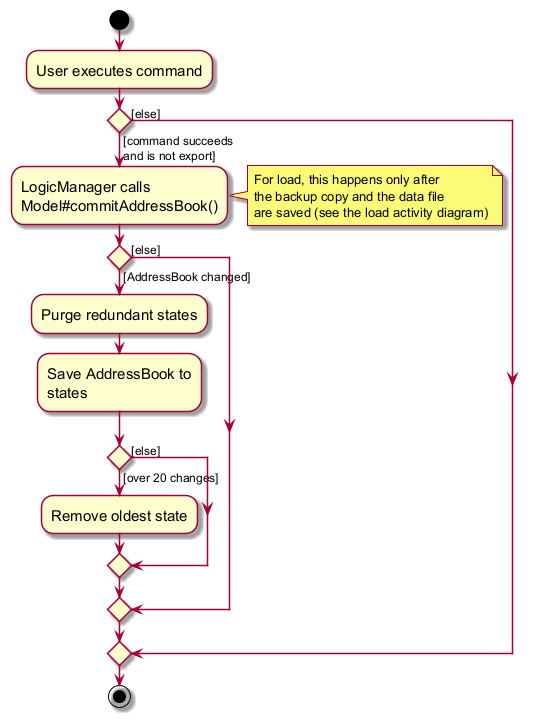

The diagram above was rendered by PlantUML. Its source (embedded in the PNG):
@startuml
skin rose
skinparam ActivityFontSize 15
skinparam ArrowFontSize 12
start
:User executes command;

'Since the beta syntax does not support placing the condition outside the
'diamond we place it as the true branch instead.

if () then ([command succeeds
and is not export])
    :LogicManager calls
    Model#commitAddressBook();
    note right
      For load, this happens only after
      the backup copy and the data file
      are saved (see the load activity diagram)
    end note
    if () then ([AddressBook changed])
        :Purge redundant states;
        :Save AddressBook to
        states;
        if () then ([over 20 changes])
            :Remove oldest state;
        else ([else])
        endif
    else ([else])
    endif
else ([else])
endif
stop
@enduml